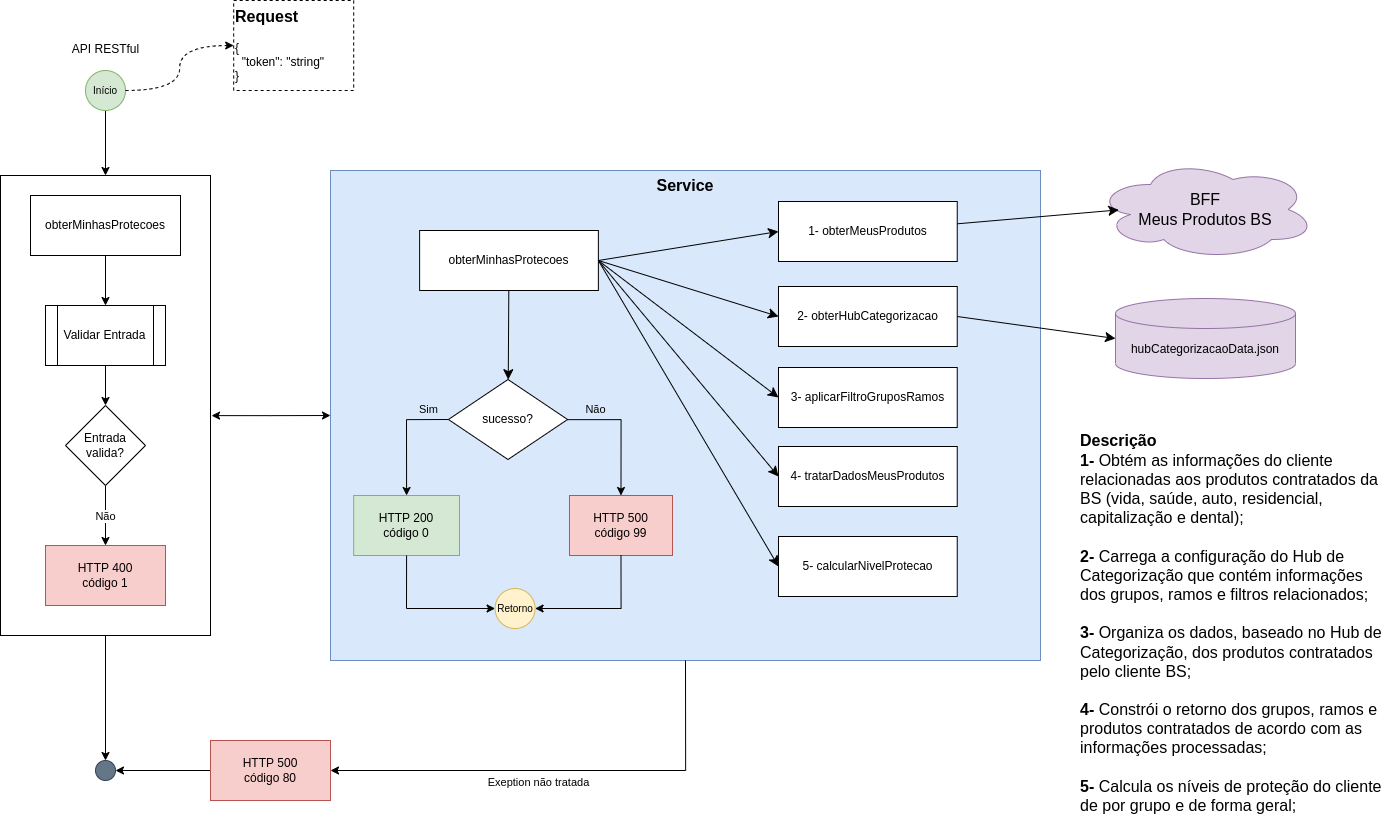

The diagram above was exported from draw.io. Its source (the exported page's mxGraphModel, read from the mxfile embedded in the PNG):
<mxGraphModel dx="2583" dy="3012" grid="1" gridSize="10" guides="1" tooltips="1" connect="1" arrows="1" fold="1" page="1" pageScale="1" pageWidth="827" pageHeight="1169" math="0" shadow="0">
  <root>
    <mxCell id="WIyWlLk6GJQsqaUBKTNV-0" />
    <mxCell id="WIyWlLk6GJQsqaUBKTNV-1" parent="WIyWlLk6GJQsqaUBKTNV-0" />
    <mxCell id="z5TlOYOyrFipvmJmeNQi-51" value="" style="group" parent="WIyWlLk6GJQsqaUBKTNV-1" connectable="0" vertex="1">
      <mxGeometry x="455" y="80" width="715" height="491" as="geometry" />
    </mxCell>
    <mxCell id="z5TlOYOyrFipvmJmeNQi-52" value="&lt;b&gt;&lt;font style=&quot;font-size: 16px;&quot;&gt;Service&lt;br&gt;&lt;br&gt;&lt;br&gt;&lt;br&gt;&lt;br&gt;&lt;br&gt;&lt;br&gt;&lt;br&gt;&lt;br&gt;&lt;br&gt;&lt;br&gt;&lt;br&gt;&lt;br&gt;&lt;br&gt;&lt;br&gt;&lt;br&gt;&lt;br&gt;&lt;br&gt;&lt;br&gt;&lt;br&gt;&lt;br&gt;&lt;br&gt;&lt;br&gt;&lt;br&gt;&lt;br&gt;&lt;/font&gt;&lt;/b&gt;" style="rounded=0;whiteSpace=wrap;html=1;fillColor=#dae8fc;strokeColor=#6c8ebf;" parent="z5TlOYOyrFipvmJmeNQi-51" vertex="1">
      <mxGeometry width="710" height="490" as="geometry" />
    </mxCell>
    <mxCell id="z5TlOYOyrFipvmJmeNQi-93" style="edgeStyle=none;curved=1;rounded=0;orthogonalLoop=1;jettySize=auto;html=1;fontSize=12;startSize=8;endSize=8;exitX=1;exitY=0.5;exitDx=0;exitDy=0;entryX=0;entryY=0.5;entryDx=0;entryDy=0;" parent="z5TlOYOyrFipvmJmeNQi-51" source="z5TlOYOyrFipvmJmeNQi-53" target="z5TlOYOyrFipvmJmeNQi-78" edge="1">
      <mxGeometry relative="1" as="geometry" />
    </mxCell>
    <mxCell id="1cWxnNlhkxZ5Yl7gFWAm-0" style="edgeStyle=none;curved=1;rounded=0;orthogonalLoop=1;jettySize=auto;html=1;entryX=0;entryY=0.5;entryDx=0;entryDy=0;fontSize=12;startSize=8;endSize=8;exitX=1;exitY=0.5;exitDx=0;exitDy=0;" parent="z5TlOYOyrFipvmJmeNQi-51" source="z5TlOYOyrFipvmJmeNQi-53" target="z5TlOYOyrFipvmJmeNQi-91" edge="1">
      <mxGeometry relative="1" as="geometry" />
    </mxCell>
    <mxCell id="1cWxnNlhkxZ5Yl7gFWAm-1" style="edgeStyle=none;curved=1;rounded=0;orthogonalLoop=1;jettySize=auto;html=1;entryX=0;entryY=0.5;entryDx=0;entryDy=0;fontSize=12;startSize=8;endSize=8;exitX=1;exitY=0.5;exitDx=0;exitDy=0;" parent="z5TlOYOyrFipvmJmeNQi-51" source="z5TlOYOyrFipvmJmeNQi-53" target="z5TlOYOyrFipvmJmeNQi-92" edge="1">
      <mxGeometry relative="1" as="geometry" />
    </mxCell>
    <mxCell id="z5TlOYOyrFipvmJmeNQi-53" value="obterMinhasProtecoes" style="rounded=0;whiteSpace=wrap;html=1;" parent="z5TlOYOyrFipvmJmeNQi-51" vertex="1">
      <mxGeometry x="89.125" y="60" width="178.75" height="60" as="geometry" />
    </mxCell>
    <mxCell id="z5TlOYOyrFipvmJmeNQi-56" value="HTTP&amp;nbsp;500&lt;br style=&quot;border-color: var(--border-color);&quot;&gt;código 99" style="rounded=0;whiteSpace=wrap;html=1;fillColor=#f8cecc;strokeColor=#b85450;" parent="z5TlOYOyrFipvmJmeNQi-51" vertex="1">
      <mxGeometry x="238.98000000000002" y="325" width="103.02" height="60" as="geometry" />
    </mxCell>
    <mxCell id="z5TlOYOyrFipvmJmeNQi-60" value="Retorno" style="ellipse;whiteSpace=wrap;html=1;aspect=fixed;fillColor=#fff2cc;strokeColor=#d6b656;fontSize=10;" parent="z5TlOYOyrFipvmJmeNQi-51" vertex="1">
      <mxGeometry x="164.60416666666663" y="418" width="40" height="40" as="geometry" />
    </mxCell>
    <mxCell id="z5TlOYOyrFipvmJmeNQi-61" style="edgeStyle=orthogonalEdgeStyle;rounded=0;orthogonalLoop=1;jettySize=auto;html=1;entryX=1;entryY=0.5;entryDx=0;entryDy=0;labelBackgroundColor=none;fontSize=16;exitX=0.5;exitY=1;exitDx=0;exitDy=0;" parent="z5TlOYOyrFipvmJmeNQi-51" source="z5TlOYOyrFipvmJmeNQi-56" target="z5TlOYOyrFipvmJmeNQi-60" edge="1">
      <mxGeometry relative="1" as="geometry" />
    </mxCell>
    <mxCell id="z5TlOYOyrFipvmJmeNQi-78" value="2- obterHubCategorizacao" style="rounded=0;whiteSpace=wrap;html=1;" parent="z5TlOYOyrFipvmJmeNQi-51" vertex="1">
      <mxGeometry x="447.995" y="116" width="178.75" height="60" as="geometry" />
    </mxCell>
    <mxCell id="z5TlOYOyrFipvmJmeNQi-89" value="1- obterMeusProdutos" style="rounded=0;whiteSpace=wrap;html=1;" parent="z5TlOYOyrFipvmJmeNQi-51" vertex="1">
      <mxGeometry x="447.995" y="31" width="178.75" height="60" as="geometry" />
    </mxCell>
    <mxCell id="z5TlOYOyrFipvmJmeNQi-90" value="3- aplicarFiltroGruposRamos" style="rounded=0;whiteSpace=wrap;html=1;" parent="z5TlOYOyrFipvmJmeNQi-51" vertex="1">
      <mxGeometry x="447.995" y="197" width="178.75" height="60" as="geometry" />
    </mxCell>
    <mxCell id="z5TlOYOyrFipvmJmeNQi-91" value="4- tratarDadosMeusProdutos" style="rounded=0;whiteSpace=wrap;html=1;" parent="z5TlOYOyrFipvmJmeNQi-51" vertex="1">
      <mxGeometry x="447.995" y="276" width="178.75" height="60" as="geometry" />
    </mxCell>
    <mxCell id="z5TlOYOyrFipvmJmeNQi-92" value="5- calcularNivelProtecao" style="rounded=0;whiteSpace=wrap;html=1;" parent="z5TlOYOyrFipvmJmeNQi-51" vertex="1">
      <mxGeometry x="447.995" y="366" width="178.75" height="60" as="geometry" />
    </mxCell>
    <mxCell id="z5TlOYOyrFipvmJmeNQi-94" style="edgeStyle=none;curved=1;rounded=0;orthogonalLoop=1;jettySize=auto;html=1;fontSize=12;startSize=8;endSize=8;entryX=0;entryY=0.5;entryDx=0;entryDy=0;exitX=1;exitY=0.5;exitDx=0;exitDy=0;" parent="z5TlOYOyrFipvmJmeNQi-51" source="z5TlOYOyrFipvmJmeNQi-53" target="z5TlOYOyrFipvmJmeNQi-89" edge="1">
      <mxGeometry relative="1" as="geometry">
        <mxPoint x="255" y="180" as="sourcePoint" />
        <mxPoint x="465" y="71" as="targetPoint" />
      </mxGeometry>
    </mxCell>
    <mxCell id="z5TlOYOyrFipvmJmeNQi-95" style="edgeStyle=none;curved=1;rounded=0;orthogonalLoop=1;jettySize=auto;html=1;fontSize=12;startSize=8;endSize=8;entryX=0;entryY=0.5;entryDx=0;entryDy=0;exitX=1;exitY=0.5;exitDx=0;exitDy=0;" parent="z5TlOYOyrFipvmJmeNQi-51" source="z5TlOYOyrFipvmJmeNQi-53" target="z5TlOYOyrFipvmJmeNQi-90" edge="1">
      <mxGeometry relative="1" as="geometry">
        <mxPoint x="245" y="190" as="sourcePoint" />
        <mxPoint x="432" y="190" as="targetPoint" />
      </mxGeometry>
    </mxCell>
    <mxCell id="z5TlOYOyrFipvmJmeNQi-39" style="edgeStyle=orthogonalEdgeStyle;rounded=0;orthogonalLoop=1;jettySize=auto;html=1;labelBackgroundColor=none;fontSize=16;" parent="WIyWlLk6GJQsqaUBKTNV-1" source="z5TlOYOyrFipvmJmeNQi-65" target="z5TlOYOyrFipvmJmeNQi-41" edge="1">
      <mxGeometry relative="1" as="geometry" />
    </mxCell>
    <mxCell id="z5TlOYOyrFipvmJmeNQi-41" value="" style="ellipse;whiteSpace=wrap;html=1;aspect=fixed;fillColor=#647687;strokeColor=#314354;fontSize=10;fontColor=#ffffff;" parent="WIyWlLk6GJQsqaUBKTNV-1" vertex="1">
      <mxGeometry x="220" y="670" width="20" height="20" as="geometry" />
    </mxCell>
    <mxCell id="z5TlOYOyrFipvmJmeNQi-42" value="" style="edgeStyle=orthogonalEdgeStyle;rounded=0;orthogonalLoop=1;jettySize=auto;html=1;fontSize=10;entryX=0.5;entryY=0;entryDx=0;entryDy=0;" parent="WIyWlLk6GJQsqaUBKTNV-1" target="z5TlOYOyrFipvmJmeNQi-65" edge="1">
      <mxGeometry relative="1" as="geometry">
        <mxPoint x="230" y="70" as="targetPoint" />
        <mxPoint x="230" y="20" as="sourcePoint" />
      </mxGeometry>
    </mxCell>
    <mxCell id="z5TlOYOyrFipvmJmeNQi-43" style="edgeStyle=orthogonalEdgeStyle;rounded=0;orthogonalLoop=1;jettySize=auto;html=1;entryX=1;entryY=0.5;entryDx=0;entryDy=0;labelBackgroundColor=none;fontSize=16;" parent="WIyWlLk6GJQsqaUBKTNV-1" source="z5TlOYOyrFipvmJmeNQi-44" target="z5TlOYOyrFipvmJmeNQi-41" edge="1">
      <mxGeometry relative="1" as="geometry" />
    </mxCell>
    <mxCell id="z5TlOYOyrFipvmJmeNQi-44" value="HTTP&amp;nbsp;500&lt;br style=&quot;border-color: var(--border-color);&quot;&gt;código&amp;nbsp;80" style="rounded=0;whiteSpace=wrap;html=1;fillColor=#f8cecc;strokeColor=#b85450;" parent="WIyWlLk6GJQsqaUBKTNV-1" vertex="1">
      <mxGeometry x="335" y="650" width="120" height="60" as="geometry" />
    </mxCell>
    <mxCell id="z5TlOYOyrFipvmJmeNQi-63" value="&lt;font style=&quot;font-size: 11px;&quot;&gt;Exeption não tratada&lt;/font&gt;" style="edgeStyle=orthogonalEdgeStyle;rounded=0;orthogonalLoop=1;jettySize=auto;html=1;entryX=1;entryY=0.5;entryDx=0;entryDy=0;labelBackgroundColor=none;fontSize=16;exitX=0.5;exitY=1;exitDx=0;exitDy=0;" parent="WIyWlLk6GJQsqaUBKTNV-1" source="z5TlOYOyrFipvmJmeNQi-52" target="z5TlOYOyrFipvmJmeNQi-44" edge="1">
      <mxGeometry x="0.1" y="10" relative="1" as="geometry">
        <mxPoint as="offset" />
      </mxGeometry>
    </mxCell>
    <mxCell id="z5TlOYOyrFipvmJmeNQi-64" value="" style="group" parent="WIyWlLk6GJQsqaUBKTNV-1" connectable="0" vertex="1">
      <mxGeometry x="125" y="85" width="210" height="460" as="geometry" />
    </mxCell>
    <mxCell id="z5TlOYOyrFipvmJmeNQi-65" value="" style="rounded=0;whiteSpace=wrap;html=1;fontSize=16;" parent="z5TlOYOyrFipvmJmeNQi-64" vertex="1">
      <mxGeometry width="210" height="460" as="geometry" />
    </mxCell>
    <mxCell id="z5TlOYOyrFipvmJmeNQi-66" value="obterMinhasProtecoes" style="rounded=0;whiteSpace=wrap;html=1;" parent="z5TlOYOyrFipvmJmeNQi-64" vertex="1">
      <mxGeometry x="30" y="20" width="150" height="60" as="geometry" />
    </mxCell>
    <mxCell id="z5TlOYOyrFipvmJmeNQi-67" value="Validar Entrada" style="shape=process;whiteSpace=wrap;html=1;backgroundOutline=1;" parent="z5TlOYOyrFipvmJmeNQi-64" vertex="1">
      <mxGeometry x="45" y="130" width="120" height="60" as="geometry" />
    </mxCell>
    <mxCell id="z5TlOYOyrFipvmJmeNQi-68" value="" style="edgeStyle=orthogonalEdgeStyle;rounded=0;orthogonalLoop=1;jettySize=auto;html=1;" parent="z5TlOYOyrFipvmJmeNQi-64" source="z5TlOYOyrFipvmJmeNQi-66" target="z5TlOYOyrFipvmJmeNQi-67" edge="1">
      <mxGeometry relative="1" as="geometry" />
    </mxCell>
    <mxCell id="z5TlOYOyrFipvmJmeNQi-69" value="Entrada&lt;br&gt;valida?" style="rhombus;whiteSpace=wrap;html=1;" parent="z5TlOYOyrFipvmJmeNQi-64" vertex="1">
      <mxGeometry x="65" y="230" width="80" height="80" as="geometry" />
    </mxCell>
    <mxCell id="z5TlOYOyrFipvmJmeNQi-70" value="" style="edgeStyle=orthogonalEdgeStyle;rounded=0;orthogonalLoop=1;jettySize=auto;html=1;" parent="z5TlOYOyrFipvmJmeNQi-64" source="z5TlOYOyrFipvmJmeNQi-67" target="z5TlOYOyrFipvmJmeNQi-69" edge="1">
      <mxGeometry relative="1" as="geometry" />
    </mxCell>
    <mxCell id="z5TlOYOyrFipvmJmeNQi-71" value="HTTP&amp;nbsp;400&lt;br&gt;código 1" style="rounded=0;whiteSpace=wrap;html=1;fillColor=#f8cecc;strokeColor=#b85450;" parent="z5TlOYOyrFipvmJmeNQi-64" vertex="1">
      <mxGeometry x="45" y="370" width="120" height="60" as="geometry" />
    </mxCell>
    <mxCell id="z5TlOYOyrFipvmJmeNQi-72" value="Não" style="edgeStyle=orthogonalEdgeStyle;rounded=0;orthogonalLoop=1;jettySize=auto;html=1;exitX=0.5;exitY=1;exitDx=0;exitDy=0;entryX=0.5;entryY=0;entryDx=0;entryDy=0;" parent="z5TlOYOyrFipvmJmeNQi-64" source="z5TlOYOyrFipvmJmeNQi-69" target="z5TlOYOyrFipvmJmeNQi-71" edge="1">
      <mxGeometry relative="1" as="geometry">
        <mxPoint x="35" y="560" as="targetPoint" />
      </mxGeometry>
    </mxCell>
    <mxCell id="z5TlOYOyrFipvmJmeNQi-73" style="edgeStyle=orthogonalEdgeStyle;rounded=0;orthogonalLoop=1;jettySize=auto;html=1;entryX=0;entryY=0.5;entryDx=0;entryDy=0;labelBackgroundColor=none;fontSize=11;startArrow=classic;startFill=1;exitX=1.005;exitY=0.522;exitDx=0;exitDy=0;exitPerimeter=0;" parent="WIyWlLk6GJQsqaUBKTNV-1" source="z5TlOYOyrFipvmJmeNQi-65" target="z5TlOYOyrFipvmJmeNQi-52" edge="1">
      <mxGeometry relative="1" as="geometry" />
    </mxCell>
    <mxCell id="z5TlOYOyrFipvmJmeNQi-74" value="Início" style="ellipse;whiteSpace=wrap;html=1;aspect=fixed;fillColor=#d5e8d4;strokeColor=#82b366;fontSize=10;" parent="WIyWlLk6GJQsqaUBKTNV-1" vertex="1">
      <mxGeometry x="210" y="-20" width="40" height="40" as="geometry" />
    </mxCell>
    <mxCell id="z5TlOYOyrFipvmJmeNQi-75" value="&lt;span style=&quot;font-size: 12px; font-weight: 400; text-align: left;&quot;&gt;API RESTful&lt;/span&gt;" style="text;strokeColor=none;fillColor=none;html=1;fontSize=24;fontStyle=1;verticalAlign=middle;align=center;" parent="WIyWlLk6GJQsqaUBKTNV-1" vertex="1">
      <mxGeometry x="192.5" y="-60" width="75" height="30" as="geometry" />
    </mxCell>
    <mxCell id="z5TlOYOyrFipvmJmeNQi-76" value="&lt;div style=&quot;&quot;&gt;&lt;div style=&quot;border-color: var(--border-color);&quot;&gt;&lt;b style=&quot;border-color: var(--border-color);&quot;&gt;Request&lt;/b&gt;&lt;/div&gt;&lt;div style=&quot;border-color: var(--border-color); font-size: 12px;&quot;&gt;&lt;font style=&quot;border-color: var(--border-color);&quot;&gt;&lt;br style=&quot;border-color: var(--border-color);&quot;&gt;&lt;/font&gt;&lt;/div&gt;&lt;div style=&quot;border-color: var(--border-color); font-size: 12px;&quot;&gt;&lt;div style=&quot;border-color: var(--border-color);&quot;&gt;&lt;div style=&quot;border-color: var(--border-color);&quot;&gt;&lt;div style=&quot;border-color: var(--border-color);&quot;&gt;&lt;div style=&quot;border-color: var(--border-color);&quot;&gt;&lt;font style=&quot;border-color: var(--border-color);&quot;&gt;{&lt;/font&gt;&lt;/div&gt;&lt;div style=&quot;border-color: var(--border-color);&quot;&gt;&lt;font style=&quot;border-color: var(--border-color);&quot;&gt;&amp;nbsp; &quot;token&quot;: &quot;string&quot;&lt;/font&gt;&lt;/div&gt;&lt;div style=&quot;border-color: var(--border-color);&quot;&gt;&lt;font style=&quot;border-color: var(--border-color);&quot;&gt;}&lt;/font&gt;&lt;/div&gt;&lt;/div&gt;&lt;/div&gt;&lt;/div&gt;&lt;/div&gt;&lt;/div&gt;" style="rounded=0;whiteSpace=wrap;html=1;fontSize=16;labelBackgroundColor=none;align=left;dashed=1;spacing=2;" parent="WIyWlLk6GJQsqaUBKTNV-1" vertex="1">
      <mxGeometry x="358.17" y="-90" width="120" height="90" as="geometry" />
    </mxCell>
    <mxCell id="z5TlOYOyrFipvmJmeNQi-77" style="edgeStyle=orthogonalEdgeStyle;rounded=0;orthogonalLoop=1;jettySize=auto;html=1;entryX=0;entryY=0.5;entryDx=0;entryDy=0;dashed=1;exitX=1;exitY=0.5;exitDx=0;exitDy=0;curved=1;" parent="WIyWlLk6GJQsqaUBKTNV-1" source="z5TlOYOyrFipvmJmeNQi-74" target="z5TlOYOyrFipvmJmeNQi-76" edge="1">
      <mxGeometry relative="1" as="geometry" />
    </mxCell>
    <mxCell id="z5TlOYOyrFipvmJmeNQi-58" value="HTTP 200&lt;br&gt;código 0" style="rounded=0;whiteSpace=wrap;html=1;fillColor=#d5e8d4;strokeColor=#82b366;" parent="WIyWlLk6GJQsqaUBKTNV-1" vertex="1">
      <mxGeometry x="478.17" y="405" width="105.83" height="60" as="geometry" />
    </mxCell>
    <mxCell id="z5TlOYOyrFipvmJmeNQi-59" value="Sim" style="edgeStyle=orthogonalEdgeStyle;rounded=0;orthogonalLoop=1;jettySize=auto;html=1;exitX=0;exitY=0.5;exitDx=0;exitDy=0;entryX=0.5;entryY=0;entryDx=0;entryDy=0;labelBackgroundColor=none;" parent="WIyWlLk6GJQsqaUBKTNV-1" source="z5TlOYOyrFipvmJmeNQi-54" target="z5TlOYOyrFipvmJmeNQi-58" edge="1">
      <mxGeometry x="-0.6471" y="-10" relative="1" as="geometry">
        <mxPoint x="857.1875" y="610" as="targetPoint" />
        <mxPoint as="offset" />
      </mxGeometry>
    </mxCell>
    <mxCell id="z5TlOYOyrFipvmJmeNQi-62" style="edgeStyle=orthogonalEdgeStyle;rounded=0;orthogonalLoop=1;jettySize=auto;html=1;entryX=0;entryY=0.5;entryDx=0;entryDy=0;labelBackgroundColor=none;fontSize=16;exitX=0.5;exitY=1;exitDx=0;exitDy=0;" parent="WIyWlLk6GJQsqaUBKTNV-1" source="z5TlOYOyrFipvmJmeNQi-58" target="z5TlOYOyrFipvmJmeNQi-60" edge="1">
      <mxGeometry relative="1" as="geometry" />
    </mxCell>
    <mxCell id="z5TlOYOyrFipvmJmeNQi-99" style="edgeStyle=none;curved=1;rounded=0;orthogonalLoop=1;jettySize=auto;html=1;fontSize=12;startSize=8;endSize=8;entryX=0;entryY=0.5;entryDx=0;entryDy=0;entryPerimeter=0;exitX=1;exitY=0.5;exitDx=0;exitDy=0;" parent="WIyWlLk6GJQsqaUBKTNV-1" source="z5TlOYOyrFipvmJmeNQi-78" target="z5TlOYOyrFipvmJmeNQi-117" edge="1">
      <mxGeometry relative="1" as="geometry">
        <mxPoint x="1290" y="141" as="targetPoint" />
        <mxPoint x="1050" y="210" as="sourcePoint" />
      </mxGeometry>
    </mxCell>
    <mxCell id="z5TlOYOyrFipvmJmeNQi-117" value="hubCategorizacaoData.json" style="shape=cylinder3;whiteSpace=wrap;html=1;boundedLbl=1;backgroundOutline=1;size=15;fillColor=#e1d5e7;strokeColor=#9673a6;" parent="WIyWlLk6GJQsqaUBKTNV-1" vertex="1">
      <mxGeometry x="1240" y="208" width="180" height="80" as="geometry" />
    </mxCell>
    <mxCell id="z5TlOYOyrFipvmJmeNQi-118" value="BFF &lt;br&gt;Meus Produtos BS" style="ellipse;shape=cloud;whiteSpace=wrap;html=1;fontSize=16;fillColor=#e1d5e7;strokeColor=#9673a6;" parent="WIyWlLk6GJQsqaUBKTNV-1" vertex="1">
      <mxGeometry x="1220" y="69" width="220" height="100" as="geometry" />
    </mxCell>
    <mxCell id="z5TlOYOyrFipvmJmeNQi-100" style="edgeStyle=none;curved=1;rounded=0;orthogonalLoop=1;jettySize=auto;html=1;fontSize=12;startSize=8;endSize=8;entryX=0.106;entryY=0.504;entryDx=0;entryDy=0;entryPerimeter=0;" parent="WIyWlLk6GJQsqaUBKTNV-1" source="z5TlOYOyrFipvmJmeNQi-89" target="z5TlOYOyrFipvmJmeNQi-118" edge="1">
      <mxGeometry relative="1" as="geometry">
        <mxPoint x="1190" y="140" as="targetPoint" />
      </mxGeometry>
    </mxCell>
    <mxCell id="z5TlOYOyrFipvmJmeNQi-54" value="sucesso?" style="rhombus;whiteSpace=wrap;html=1;" parent="WIyWlLk6GJQsqaUBKTNV-1" vertex="1">
      <mxGeometry x="572.9166666666666" y="289" width="119.16666666666666" height="80" as="geometry" />
    </mxCell>
    <mxCell id="z5TlOYOyrFipvmJmeNQi-57" value="Não" style="edgeStyle=orthogonalEdgeStyle;rounded=0;orthogonalLoop=1;jettySize=auto;html=1;entryX=0.5;entryY=0;entryDx=0;entryDy=0;labelBackgroundColor=none;" parent="WIyWlLk6GJQsqaUBKTNV-1" source="z5TlOYOyrFipvmJmeNQi-54" target="z5TlOYOyrFipvmJmeNQi-56" edge="1">
      <mxGeometry x="-0.5556" y="10" relative="1" as="geometry">
        <mxPoint x="1095.5208333333333" y="610" as="targetPoint" />
        <mxPoint as="offset" />
      </mxGeometry>
    </mxCell>
    <mxCell id="1cWxnNlhkxZ5Yl7gFWAm-2" style="edgeStyle=none;curved=1;rounded=0;orthogonalLoop=1;jettySize=auto;html=1;fontSize=12;startSize=8;endSize=8;" parent="WIyWlLk6GJQsqaUBKTNV-1" source="z5TlOYOyrFipvmJmeNQi-53" target="z5TlOYOyrFipvmJmeNQi-54" edge="1">
      <mxGeometry relative="1" as="geometry" />
    </mxCell>
    <mxCell id="YIT7AcV5tPbCtQovPLTd-0" value="&lt;h1&gt;&lt;/h1&gt;&lt;b&gt;Descrição&lt;br&gt;1- &lt;/b&gt;Obtém as informações do cliente relacionadas aos produtos contratados da BS (vida, saúde, auto, residencial, capitalização e dental);&lt;br&gt;&lt;b&gt;&lt;br&gt;&lt;/b&gt;&lt;b style=&quot;border-color: var(--border-color);&quot;&gt;2-&amp;nbsp;&lt;/b&gt;Carrega a configuração do Hub de Categorização que contém informações dos grupos, ramos e filtros relacionados;&amp;nbsp;&lt;br&gt;&lt;b&gt;&lt;br&gt;&lt;/b&gt;&lt;b style=&quot;border-color: var(--border-color);&quot;&gt;3-&amp;nbsp;&lt;/b&gt;Organiza os dados, baseado no Hub de Categorização, dos produtos contratados pelo cliente BS;&amp;nbsp;&lt;br&gt;&lt;b&gt;&lt;br&gt;&lt;/b&gt;&lt;b style=&quot;border-color: var(--border-color);&quot;&gt;4-&amp;nbsp;&lt;/b&gt;Constrói o retorno dos grupos, ramos e produtos contratados de acordo com as informações processadas;&lt;br&gt;&lt;b&gt;&lt;br&gt;&lt;/b&gt;&lt;b style=&quot;border-color: var(--border-color);&quot;&gt;5-&amp;nbsp;&lt;/b&gt;Calcula os níveis de proteção do cliente de por grupo e de forma geral;&lt;br&gt;&lt;span style=&quot;font-size: 12px; text-align: center;&quot;&gt;&lt;b&gt;&lt;br&gt;&lt;/b&gt;&lt;/span&gt;" style="text;html=1;strokeColor=none;fillColor=none;spacing=5;spacingTop=-20;whiteSpace=wrap;overflow=hidden;rounded=0;fontSize=16;strokeWidth=5;perimeterSpacing=5;glass=0;shadow=0;" vertex="1" parent="WIyWlLk6GJQsqaUBKTNV-1">
      <mxGeometry x="1199.5" y="330" width="310" height="410" as="geometry" />
    </mxCell>
  </root>
</mxGraphModel>